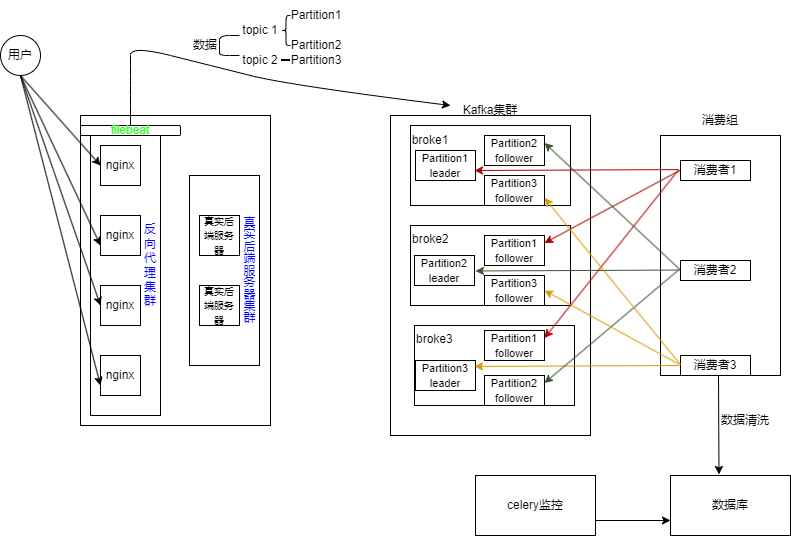

The diagram above was exported from draw.io. Its source (the exported page's mxGraphModel, read from the mxfile embedded in the PNG):
<mxGraphModel dx="905" dy="622" grid="1" gridSize="10" guides="1" tooltips="1" connect="1" arrows="1" fold="1" page="1" pageScale="1" pageWidth="827" pageHeight="1169" math="0" shadow="0">
  <root>
    <mxCell id="0" />
    <mxCell id="1" parent="0" />
    <mxCell id="cyPvNtUcou6bKboGnx4F-1" parent="1" style="ellipse;whiteSpace=wrap;html=1;" value="用户" vertex="1">
      <mxGeometry height="40" width="40" y="40" as="geometry" />
    </mxCell>
    <mxCell id="cyPvNtUcou6bKboGnx4F-2" parent="1" style="rounded=0;whiteSpace=wrap;html=1;direction=south;" value="" vertex="1">
      <mxGeometry height="310" width="190" x="80" y="120" as="geometry" />
    </mxCell>
    <mxCell id="cyPvNtUcou6bKboGnx4F-7" parent="1" style="rounded=0;whiteSpace=wrap;html=1;direction=south;" value="" vertex="1">
      <mxGeometry height="280" width="70" x="90" y="140" as="geometry" />
    </mxCell>
    <mxCell id="cyPvNtUcou6bKboGnx4F-3" parent="1" style="rounded=0;whiteSpace=wrap;html=1;" value="nginx" vertex="1">
      <mxGeometry height="40" width="40" x="100" y="150" as="geometry" />
    </mxCell>
    <mxCell id="cyPvNtUcou6bKboGnx4F-4" parent="1" style="rounded=0;whiteSpace=wrap;html=1;" value="nginx" vertex="1">
      <mxGeometry height="40" width="40" x="100" y="290" as="geometry" />
    </mxCell>
    <mxCell id="cyPvNtUcou6bKboGnx4F-5" parent="1" style="rounded=0;whiteSpace=wrap;html=1;" value="nginx" vertex="1">
      <mxGeometry height="40" width="40" x="100" y="220" as="geometry" />
    </mxCell>
    <mxCell id="cyPvNtUcou6bKboGnx4F-6" parent="1" style="rounded=0;whiteSpace=wrap;html=1;" value="nginx" vertex="1">
      <mxGeometry height="40" width="40" x="100" y="360" as="geometry" />
    </mxCell>
    <mxCell id="cyPvNtUcou6bKboGnx4F-8" parent="1" style="text;html=1;whiteSpace=wrap;strokeColor=none;fillColor=none;align=center;verticalAlign=middle;rounded=0;rotation=90;horizontal=0;fontColor=#0000FF;" value="反向代理集群" vertex="1">
      <mxGeometry height="20" width="79" x="110" y="260" as="geometry" />
    </mxCell>
    <mxCell id="cyPvNtUcou6bKboGnx4F-9" parent="1" style="rounded=0;whiteSpace=wrap;html=1;direction=south;" value="" vertex="1">
      <mxGeometry height="190" width="70" x="189" y="180" as="geometry" />
    </mxCell>
    <mxCell id="cyPvNtUcou6bKboGnx4F-11" parent="1" style="rounded=0;whiteSpace=wrap;html=1;" value="&lt;span style=&quot;font-size: 10px;&quot;&gt;真实后端服务器&lt;/span&gt;" vertex="1">
      <mxGeometry height="40" width="40" x="199" y="290" as="geometry" />
    </mxCell>
    <mxCell id="cyPvNtUcou6bKboGnx4F-12" parent="1" style="rounded=0;whiteSpace=wrap;html=1;" value="&lt;font style=&quot;font-size: 10px;&quot;&gt;真实后端服务器&lt;/font&gt;" vertex="1">
      <mxGeometry height="40" width="40" x="199" y="220" as="geometry" />
    </mxCell>
    <mxCell id="cyPvNtUcou6bKboGnx4F-14" parent="1" style="text;html=1;whiteSpace=wrap;strokeColor=none;fillColor=none;align=left;verticalAlign=middle;rounded=0;autosize=1;resizable=0;horizontal=0;rotation=90;textDirection=vertical-rl;fontColor=#0000FF;" value="真实后端服务器集群" vertex="1">
      <mxGeometry height="30" width="130" x="189" y="260" as="geometry" />
    </mxCell>
    <mxCell id="cyPvNtUcou6bKboGnx4F-15" edge="1" parent="1" style="endArrow=classic;html=1;rounded=0;entryX=0;entryY=0.5;entryDx=0;entryDy=0;" target="cyPvNtUcou6bKboGnx4F-3" value="">
      <mxGeometry height="50" relative="1" width="50" as="geometry">
        <Array as="points" />
        <mxPoint x="20" y="80" as="sourcePoint" />
        <mxPoint x="100" y="100" as="targetPoint" />
      </mxGeometry>
    </mxCell>
    <mxCell id="cyPvNtUcou6bKboGnx4F-16" edge="1" parent="1" style="endArrow=classic;html=1;rounded=0;entryX=0;entryY=0.75;entryDx=0;entryDy=0;" target="cyPvNtUcou6bKboGnx4F-5" value="">
      <mxGeometry height="50" relative="1" width="50" as="geometry">
        <Array as="points" />
        <mxPoint x="20" y="80" as="sourcePoint" />
        <mxPoint x="100" y="170" as="targetPoint" />
      </mxGeometry>
    </mxCell>
    <mxCell id="cyPvNtUcou6bKboGnx4F-17" edge="1" parent="1" style="endArrow=classic;html=1;rounded=0;entryX=0;entryY=0.75;entryDx=0;entryDy=0;" target="cyPvNtUcou6bKboGnx4F-6" value="">
      <mxGeometry height="50" relative="1" width="50" as="geometry">
        <Array as="points" />
        <mxPoint x="20" y="80" as="sourcePoint" />
        <mxPoint x="100" y="250" as="targetPoint" />
      </mxGeometry>
    </mxCell>
    <mxCell id="cyPvNtUcou6bKboGnx4F-18" edge="1" parent="1" style="endArrow=classic;html=1;rounded=0;entryX=0;entryY=0.5;entryDx=0;entryDy=0;" target="cyPvNtUcou6bKboGnx4F-4" value="">
      <mxGeometry height="50" relative="1" width="50" as="geometry">
        <Array as="points" />
        <mxPoint x="20" y="80" as="sourcePoint" />
        <mxPoint x="100" y="320" as="targetPoint" />
      </mxGeometry>
    </mxCell>
    <mxCell id="cyPvNtUcou6bKboGnx4F-19" parent="1" style="rounded=1;whiteSpace=wrap;html=1;" value="&lt;font style=&quot;color: rgb(51, 255, 51);&quot;&gt;filebeat&lt;/font&gt;" vertex="1">
      <mxGeometry height="10" width="100" x="80" y="130" as="geometry" />
    </mxCell>
    <mxCell id="cyPvNtUcou6bKboGnx4F-20" parent="1" style="rounded=0;whiteSpace=wrap;html=1;direction=south;" value="" vertex="1">
      <mxGeometry height="320" width="200" x="390" y="120" as="geometry" />
    </mxCell>
    <mxCell id="cyPvNtUcou6bKboGnx4F-21" parent="1" style="text;html=1;whiteSpace=wrap;strokeColor=none;fillColor=none;align=center;verticalAlign=middle;rounded=0;autosize=1;resizable=0;" value="Kafka集群" vertex="1">
      <mxGeometry height="30" width="80" x="450" y="100" as="geometry" />
    </mxCell>
    <mxCell id="cyPvNtUcou6bKboGnx4F-22" edge="1" parent="1" source="cyPvNtUcou6bKboGnx4F-19" style="curved=1;endArrow=classic;html=1;rounded=0;exitX=0.5;exitY=0;exitDx=0;exitDy=0;" target="cyPvNtUcou6bKboGnx4F-21" value="">
      <mxGeometry height="50" relative="1" width="50" as="geometry">
        <Array as="points">
          <mxPoint x="130" y="110" />
          <mxPoint x="130" y="90" />
          <mxPoint x="130" y="70" />
          <mxPoint x="130" y="50" />
          <mxPoint x="210" y="70" />
          <mxPoint x="290" y="90" />
        </Array>
        <mxPoint x="110" y="100" as="sourcePoint" />
        <mxPoint x="480" y="60" as="targetPoint" />
      </mxGeometry>
    </mxCell>
    <mxCell id="cyPvNtUcou6bKboGnx4F-23" parent="1" style="rounded=0;whiteSpace=wrap;html=1;" value="&lt;span style=&quot;color: rgba(0, 0, 0, 0); font-family: monospace; font-size: 0px; text-align: start; text-wrap: nowrap;&quot;&gt;%3CmxGraphModel%3E%3Croot%3E%3CmxCell%20id%3D%220%22%2F%3E%3CmxCell%20id%3D%221%22%20parent%3D%220%22%2F%3E%3CmxCell%20id%3D%222%22%20parent%3D%221%22%20style%3D%22rounded%3D0%3BwhiteSpace%3Dwrap%3Bhtml%3D1%3B%22%20value%3D%22%26lt%3Bfont%20style%3D%26quot%3Bfont-size%3A%2011px%3B%26quot%3B%26gt%3BPartition%20leader%26lt%3B%2Ffont%26gt%3B%22%20vertex%3D%221%22%3E%3CmxGeometry%20height%3D%2230%22%20width%3D%2260%22%20x%3D%22415%22%20y%3D%22155%22%20as%3D%22geometry%22%2F%3E%3C%2FmxCell%3E%3C%2Froot%3E%3C%2FmxGraphModel%3E&lt;/span&gt;" vertex="1">
      <mxGeometry height="80" width="160" x="410" y="130" as="geometry" />
    </mxCell>
    <mxCell id="cyPvNtUcou6bKboGnx4F-24" parent="1" style="rounded=0;whiteSpace=wrap;html=1;" value="" vertex="1">
      <mxGeometry height="80" width="160" x="410" y="230" as="geometry" />
    </mxCell>
    <mxCell id="cyPvNtUcou6bKboGnx4F-25" parent="1" style="rounded=0;whiteSpace=wrap;html=1;" value="" vertex="1">
      <mxGeometry height="80" width="160" x="414" y="330" as="geometry" />
    </mxCell>
    <mxCell id="cyPvNtUcou6bKboGnx4F-26" parent="1" style="text;html=1;whiteSpace=wrap;strokeColor=none;fillColor=none;align=center;verticalAlign=middle;rounded=0;" value="broke1" vertex="1">
      <mxGeometry height="30" width="60" x="400" y="130" as="geometry" />
    </mxCell>
    <mxCell id="cyPvNtUcou6bKboGnx4F-27" parent="1" style="text;whiteSpace=wrap;html=1;" value="&lt;span style=&quot;color: rgb(0, 0, 0); font-family: Helvetica; font-size: 12px; font-style: normal; font-variant-ligatures: normal; font-variant-caps: normal; font-weight: 400; letter-spacing: normal; orphans: 2; text-align: center; text-indent: 0px; text-transform: none; widows: 2; word-spacing: 0px; -webkit-text-stroke-width: 0px; white-space: normal; text-decoration-thickness: initial; text-decoration-style: initial; text-decoration-color: initial; float: none; display: inline !important;&quot;&gt;broke2&lt;/span&gt;" vertex="1">
      <mxGeometry height="40" width="70" x="410" y="230" as="geometry" />
    </mxCell>
    <mxCell id="cyPvNtUcou6bKboGnx4F-28" parent="1" style="text;whiteSpace=wrap;html=1;" value="&lt;span style=&quot;color: rgb(0, 0, 0); font-family: Helvetica; font-size: 12px; font-style: normal; font-variant-ligatures: normal; font-variant-caps: normal; font-weight: 400; letter-spacing: normal; orphans: 2; text-align: center; text-indent: 0px; text-transform: none; widows: 2; word-spacing: 0px; -webkit-text-stroke-width: 0px; white-space: normal; text-decoration-thickness: initial; text-decoration-style: initial; text-decoration-color: initial; float: none; display: inline !important;&quot;&gt;broke3&lt;/span&gt;" vertex="1">
      <mxGeometry height="40" width="70" x="414" y="330" as="geometry" />
    </mxCell>
    <mxCell id="cyPvNtUcou6bKboGnx4F-29" parent="1" style="text;html=1;whiteSpace=wrap;strokeColor=none;fillColor=none;align=center;verticalAlign=middle;rounded=0;autosize=1;resizable=0;" value="topic 1" vertex="1">
      <mxGeometry height="30" width="60" x="230" y="20" as="geometry" />
    </mxCell>
    <mxCell id="cyPvNtUcou6bKboGnx4F-30" parent="1" style="shape=curlyBracket;whiteSpace=wrap;html=1;rounded=1;labelPosition=left;verticalLabelPosition=middle;align=right;verticalAlign=middle;size=0;" value="" vertex="1">
      <mxGeometry height="20" width="20" x="219" y="40" as="geometry" />
    </mxCell>
    <mxCell id="cyPvNtUcou6bKboGnx4F-31" parent="1" style="text;html=1;whiteSpace=wrap;strokeColor=none;fillColor=none;align=center;verticalAlign=middle;rounded=0;autosize=1;resizable=0;" value="topic 2" vertex="1">
      <mxGeometry height="30" width="60" x="230" y="50" as="geometry" />
    </mxCell>
    <mxCell id="cyPvNtUcou6bKboGnx4F-32" parent="1" style="text;html=1;whiteSpace=wrap;strokeColor=none;fillColor=none;align=center;verticalAlign=middle;rounded=0;autosize=1;resizable=0;" value="数据" vertex="1">
      <mxGeometry height="30" width="50" x="180" y="35" as="geometry" />
    </mxCell>
    <mxCell id="cyPvNtUcou6bKboGnx4F-34" parent="1" style="shape=curlyBracket;whiteSpace=wrap;html=1;rounded=1;labelPosition=left;verticalLabelPosition=middle;align=right;verticalAlign=middle;" value="" vertex="1">
      <mxGeometry height="30" width="9" x="281" y="20" as="geometry" />
    </mxCell>
    <mxCell id="cyPvNtUcou6bKboGnx4F-35" parent="1" style="text;html=1;whiteSpace=wrap;strokeColor=none;fillColor=none;align=center;verticalAlign=middle;rounded=0;autosize=1;resizable=0;" value="Partition1" vertex="1">
      <mxGeometry height="30" width="70" x="281" y="5" as="geometry" />
    </mxCell>
    <mxCell id="cyPvNtUcou6bKboGnx4F-37" parent="1" style="text;html=1;whiteSpace=wrap;strokeColor=none;fillColor=none;align=center;verticalAlign=middle;rounded=0;autosize=1;resizable=0;" value="Partition2" vertex="1">
      <mxGeometry height="30" width="70" x="281" y="35" as="geometry" />
    </mxCell>
    <mxCell id="cyPvNtUcou6bKboGnx4F-40" parent="1" style="line;strokeWidth=2;html=1;" value="" vertex="1">
      <mxGeometry height="10" width="9" x="281" y="60" as="geometry" />
    </mxCell>
    <mxCell id="cyPvNtUcou6bKboGnx4F-41" parent="1" style="text;html=1;whiteSpace=wrap;strokeColor=none;fillColor=none;align=center;verticalAlign=middle;rounded=0;autosize=1;resizable=0;" value="Partition3" vertex="1">
      <mxGeometry height="30" width="70" x="281" y="50" as="geometry" />
    </mxCell>
    <mxCell id="cyPvNtUcou6bKboGnx4F-42" parent="1" style="rounded=0;whiteSpace=wrap;html=1;" value="&lt;font style=&quot;font-size: 11px;&quot;&gt;Partition1 leader&lt;/font&gt;" vertex="1">
      <mxGeometry height="30" width="60" x="415" y="155" as="geometry" />
    </mxCell>
    <mxCell id="cyPvNtUcou6bKboGnx4F-43" parent="1" style="rounded=0;whiteSpace=wrap;html=1;" value="&lt;font style=&quot;font-size: 11px;&quot;&gt;Partition2 follower&lt;/font&gt;" vertex="1">
      <mxGeometry height="30" width="60" x="484" y="140" as="geometry" />
    </mxCell>
    <mxCell id="cyPvNtUcou6bKboGnx4F-44" parent="1" style="rounded=0;whiteSpace=wrap;html=1;" value="&lt;font style=&quot;font-size: 11px;&quot;&gt;Partition3 follower&lt;/font&gt;" vertex="1">
      <mxGeometry height="30" width="60" x="484" y="180" as="geometry" />
    </mxCell>
    <mxCell id="cyPvNtUcou6bKboGnx4F-45" parent="1" style="rounded=0;whiteSpace=wrap;html=1;" value="&lt;font style=&quot;font-size: 11px;&quot;&gt;Partition1 follower&lt;/font&gt;" vertex="1">
      <mxGeometry height="30" width="60" x="484" y="240" as="geometry" />
    </mxCell>
    <mxCell id="cyPvNtUcou6bKboGnx4F-46" parent="1" style="rounded=0;whiteSpace=wrap;html=1;" value="&lt;font style=&quot;font-size: 11px;&quot;&gt;Partition3 follower&lt;/font&gt;" vertex="1">
      <mxGeometry height="30" width="60" x="484" y="280" as="geometry" />
    </mxCell>
    <mxCell id="cyPvNtUcou6bKboGnx4F-47" parent="1" style="rounded=0;whiteSpace=wrap;html=1;" value="&lt;font style=&quot;font-size: 11px;&quot;&gt;Partition1 follower&lt;/font&gt;" vertex="1">
      <mxGeometry height="30" width="60" x="484" y="335" as="geometry" />
    </mxCell>
    <mxCell id="cyPvNtUcou6bKboGnx4F-48" parent="1" style="rounded=0;whiteSpace=wrap;html=1;" value="&lt;font style=&quot;font-size: 11px;&quot;&gt;Partition2 follower&lt;/font&gt;" vertex="1">
      <mxGeometry height="30" width="60" x="484" y="380" as="geometry" />
    </mxCell>
    <mxCell id="cyPvNtUcou6bKboGnx4F-49" parent="1" style="rounded=0;whiteSpace=wrap;html=1;" value="&lt;font style=&quot;font-size: 11px;&quot;&gt;Partition2 leader&lt;/font&gt;" vertex="1">
      <mxGeometry height="30" width="60" x="414" y="260" as="geometry" />
    </mxCell>
    <mxCell id="cyPvNtUcou6bKboGnx4F-50" parent="1" style="rounded=0;whiteSpace=wrap;html=1;" value="&lt;font style=&quot;font-size: 11px;&quot;&gt;Partition3 leader&lt;/font&gt;" vertex="1">
      <mxGeometry height="30" width="60" x="415" y="365" as="geometry" />
    </mxCell>
    <mxCell id="cyPvNtUcou6bKboGnx4F-51" parent="1" style="rounded=0;whiteSpace=wrap;html=1;" value="&lt;span style=&quot;color: rgba(0, 0, 0, 0); font-family: monospace; font-size: 0px; text-align: start; text-wrap: nowrap;&quot;&gt;%3CmxGraphModel%3E%3Croot%3E%3CmxCell%20id%3D%220%22%2F%3E%3CmxCell%20id%3D%221%22%20parent%3D%220%22%2F%3E%3CmxCell%20id%3D%222%22%20parent%3D%221%22%20style%3D%22rounded%3D0%3BwhiteSpace%3Dwrap%3Bhtml%3D1%3B%22%20value%3D%22%E6%B6%88%E8%B4%B9%E8%80%851%22%20vertex%3D%221%22%3E%3CmxGeometry%20height%3D%2220%22%20width%3D%2270%22%20x%3D%22685%22%20y%3D%22170%22%20as%3D%22geometry%22%2F%3E%3C%2FmxCell%3E%3C%2Froot%3E%3C%2FmxGraphModel%3E&lt;/span&gt;" vertex="1">
      <mxGeometry height="240" width="120" x="660" y="140" as="geometry" />
    </mxCell>
    <mxCell id="cyPvNtUcou6bKboGnx4F-52" parent="1" style="text;html=1;whiteSpace=wrap;strokeColor=none;fillColor=none;align=center;verticalAlign=middle;rounded=0;autosize=1;resizable=0;" value="消费组" vertex="1">
      <mxGeometry height="30" width="60" x="690" y="110" as="geometry" />
    </mxCell>
    <mxCell id="cyPvNtUcou6bKboGnx4F-53" parent="1" style="rounded=0;whiteSpace=wrap;html=1;" value="消费者1" vertex="1">
      <mxGeometry height="20" width="70" x="680" y="165" as="geometry" />
    </mxCell>
    <mxCell id="cyPvNtUcou6bKboGnx4F-54" parent="1" style="rounded=0;whiteSpace=wrap;html=1;" value="消费者2" vertex="1">
      <mxGeometry height="20" width="70" x="680" y="265" as="geometry" />
    </mxCell>
    <mxCell id="cyPvNtUcou6bKboGnx4F-55" parent="1" style="rounded=0;whiteSpace=wrap;html=1;" value="消费者3" vertex="1">
      <mxGeometry height="20" width="70" x="680" y="360" as="geometry" />
    </mxCell>
    <mxCell id="cyPvNtUcou6bKboGnx4F-56" edge="1" parent="1" style="endArrow=classic;html=1;rounded=0;fillColor=#e51400;strokeColor=#B20000;" value="">
      <mxGeometry height="50" relative="1" width="50" as="geometry">
        <mxPoint x="678" y="174.08999999999997" as="sourcePoint" />
        <mxPoint x="474" y="175" as="targetPoint" />
      </mxGeometry>
    </mxCell>
    <mxCell id="cyPvNtUcou6bKboGnx4F-57" edge="1" parent="1" style="endArrow=classic;html=1;rounded=0;fillColor=#6d8764;strokeColor=#3A5431;" value="">
      <mxGeometry height="50" relative="1" width="50" as="geometry">
        <mxPoint x="679" y="274.55" as="sourcePoint" />
        <mxPoint x="475" y="275.46000000000004" as="targetPoint" />
      </mxGeometry>
    </mxCell>
    <mxCell id="cyPvNtUcou6bKboGnx4F-58" edge="1" parent="1" style="endArrow=classic;html=1;rounded=0;fillColor=#ffcd28;strokeColor=#d79b00;gradientColor=#ffa500;" value="">
      <mxGeometry height="50" relative="1" width="50" as="geometry">
        <mxPoint x="678" y="370" as="sourcePoint" />
        <mxPoint x="474" y="370.91" as="targetPoint" />
      </mxGeometry>
    </mxCell>
    <mxCell id="cyPvNtUcou6bKboGnx4F-59" edge="1" parent="1" style="endArrow=classic;html=1;rounded=0;fillColor=#e51400;strokeColor=#B20000;entryX=1;entryY=0.25;entryDx=0;entryDy=0;" target="cyPvNtUcou6bKboGnx4F-45" value="">
      <mxGeometry height="50" relative="1" width="50" as="geometry">
        <mxPoint x="680" y="174.55" as="sourcePoint" />
        <mxPoint x="476" y="175.46000000000004" as="targetPoint" />
      </mxGeometry>
    </mxCell>
    <mxCell id="cyPvNtUcou6bKboGnx4F-60" edge="1" parent="1" style="endArrow=classic;html=1;rounded=0;fillColor=#e51400;strokeColor=#B20000;entryX=1;entryY=0.25;entryDx=0;entryDy=0;" target="cyPvNtUcou6bKboGnx4F-47" value="">
      <mxGeometry height="50" relative="1" width="50" as="geometry">
        <mxPoint x="678" y="174.55" as="sourcePoint" />
        <mxPoint x="474" y="175.46000000000004" as="targetPoint" />
      </mxGeometry>
    </mxCell>
    <mxCell id="cyPvNtUcou6bKboGnx4F-61" edge="1" parent="1" style="endArrow=classic;html=1;rounded=0;fillColor=#6d8764;strokeColor=#3A5431;entryX=1;entryY=0.25;entryDx=0;entryDy=0;" target="cyPvNtUcou6bKboGnx4F-43" value="">
      <mxGeometry height="50" relative="1" width="50" as="geometry">
        <mxPoint x="680" y="274.55" as="sourcePoint" />
        <mxPoint x="476" y="275.46000000000004" as="targetPoint" />
      </mxGeometry>
    </mxCell>
    <mxCell id="cyPvNtUcou6bKboGnx4F-62" edge="1" parent="1" style="endArrow=classic;html=1;rounded=0;fillColor=#6d8764;strokeColor=#3A5431;entryX=1;entryY=0.25;entryDx=0;entryDy=0;" target="cyPvNtUcou6bKboGnx4F-48" value="">
      <mxGeometry height="50" relative="1" width="50" as="geometry">
        <mxPoint x="678" y="274.55" as="sourcePoint" />
        <mxPoint x="474" y="275.46000000000004" as="targetPoint" />
      </mxGeometry>
    </mxCell>
    <mxCell id="cyPvNtUcou6bKboGnx4F-63" edge="1" parent="1" style="endArrow=classic;html=1;rounded=0;fillColor=#ffcd28;strokeColor=#d79b00;gradientColor=#ffa500;entryX=1;entryY=0.5;entryDx=0;entryDy=0;" target="cyPvNtUcou6bKboGnx4F-46" value="">
      <mxGeometry height="50" relative="1" width="50" as="geometry">
        <mxPoint x="680" y="369.54" as="sourcePoint" />
        <mxPoint x="476" y="370.45000000000005" as="targetPoint" />
      </mxGeometry>
    </mxCell>
    <mxCell id="cyPvNtUcou6bKboGnx4F-64" edge="1" parent="1" style="endArrow=classic;html=1;rounded=0;fillColor=#ffcd28;strokeColor=#d79b00;gradientColor=#ffa500;entryX=1;entryY=0.75;entryDx=0;entryDy=0;" target="cyPvNtUcou6bKboGnx4F-44" value="">
      <mxGeometry height="50" relative="1" width="50" as="geometry">
        <mxPoint x="680" y="369.09" as="sourcePoint" />
        <mxPoint x="476" y="370" as="targetPoint" />
      </mxGeometry>
    </mxCell>
    <mxCell id="_fr3dKM4UMuTsr71aHL6-1" parent="1" style="rounded=0;whiteSpace=wrap;html=1;" value="数据库" vertex="1">
      <mxGeometry height="60" width="120" x="670" y="480" as="geometry" />
    </mxCell>
    <mxCell id="_fr3dKM4UMuTsr71aHL6-2" edge="1" parent="1" style="endArrow=classic;html=1;rounded=0;entryX=0.404;entryY=-0.018;entryDx=0;entryDy=0;entryPerimeter=0;" target="_fr3dKM4UMuTsr71aHL6-1" value="">
      <mxGeometry height="50" relative="1" width="50" as="geometry">
        <mxPoint x="718" y="380" as="sourcePoint" />
        <mxPoint x="720" y="470" as="targetPoint" />
      </mxGeometry>
    </mxCell>
    <mxCell id="_fr3dKM4UMuTsr71aHL6-3" parent="1" style="text;html=1;whiteSpace=wrap;strokeColor=none;fillColor=none;align=center;verticalAlign=middle;rounded=0;autosize=1;resizable=0;" value="数据清洗" vertex="1">
      <mxGeometry height="30" width="70" x="710" y="410" as="geometry" />
    </mxCell>
    <mxCell id="_fr3dKM4UMuTsr71aHL6-4" parent="1" style="rounded=0;whiteSpace=wrap;html=1;" value="celery监控" vertex="1">
      <mxGeometry height="60" width="120" x="475" y="480" as="geometry" />
    </mxCell>
    <mxCell id="_fr3dKM4UMuTsr71aHL6-6" edge="1" parent="1" source="_fr3dKM4UMuTsr71aHL6-4" style="endArrow=classic;html=1;rounded=0;entryX=0;entryY=0.75;entryDx=0;entryDy=0;exitX=1;exitY=0.75;exitDx=0;exitDy=0;" target="_fr3dKM4UMuTsr71aHL6-1" value="">
      <mxGeometry height="50" relative="1" width="50" as="geometry">
        <mxPoint x="595" y="520" as="sourcePoint" />
        <mxPoint x="645" y="470" as="targetPoint" />
      </mxGeometry>
    </mxCell>
  </root>
</mxGraphModel>